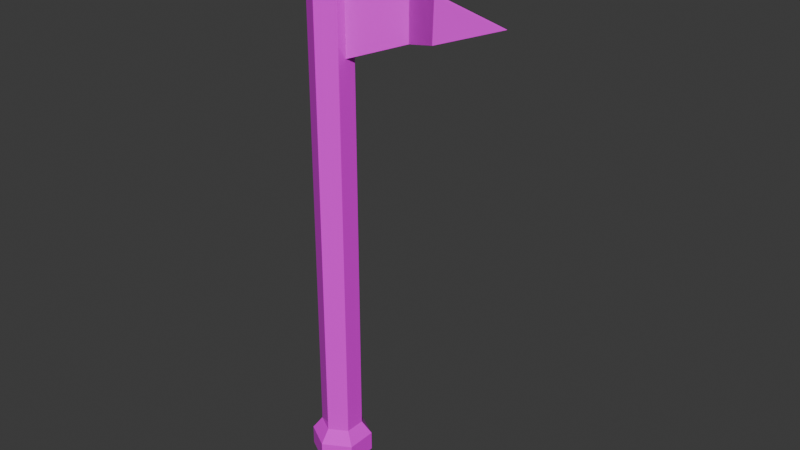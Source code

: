 # Source: flag.blend  (saved by Blender 5.2.44; exported with 4.5.12 LTS)
import bpy
from mathutils import Matrix  # noqa: F401  (used for matrix-valued properties, if any)

bpy.ops.wm.read_factory_settings(use_empty=True)
scene = bpy.context.scene
scene.name = 'Scene'

# ---- collections
col_collection = bpy.data.collections.new('Collection'); scene.collection.children.link(col_collection)

# ---- images (referenced by path relative to the original .blend; pixels are not part of the script)
import os
ASSET_DIR = os.environ.get("B2B_ASSET_DIR", "")  # directory of the original .blend (textures are referenced by path, not embedded)
HERE = os.path.dirname(os.path.abspath(__file__))  # packed textures are extracted next to this script under _unpacked/

def load_image(name, relpath, width, height, colorspace="sRGB"):
    """Load a texture the original file referenced (path relative to the .blend, or extracted next to this script)."""
    p = next((c for c in (os.path.join(HERE, relpath), os.path.join(ASSET_DIR, relpath)) if relpath and os.path.exists(c)), "")
    if p:
        img = bpy.data.images.load(p, check_existing=True)
        img.name = name
    else:  # same state as the original file: an image datablock whose file is absent (Cycles renders it pink)
        img = bpy.data.images.new(name, width, height)
        img.source = "FILE"
        img.filepath = "//" + (relpath or name)
    img.colorspace_settings.name = colorspace
    return img
img_fedfd_png = load_image('fedfd.png', 'fedfd.png', 1024, 1024, 'sRGB')

# ---- materials (node trees are filled in below, after node groups)
mat_material_001 = bpy.data.materials.new('Material.001')
mat_material_002 = bpy.data.materials.new('Material.002')

# ---- material node trees
mat_material_001.use_nodes = True; mat_material_001.node_tree.nodes.clear()
_N = mat_material_001.node_tree.nodes; _L = mat_material_001.node_tree.links
n0 = _N.new('ShaderNodeBsdfPrincipled'); n0.name = 'Principled BSDF'; n0.location = (-200, 100)
n0.inputs[2].default_value = 0.0
n0.inputs[10].default_value = 0.005
n1 = _N.new('ShaderNodeOutputMaterial'); n1.name = 'Material Output'; n1.location = (200, 100)
n2 = _N.new('ShaderNodeTexImage'); n2.name = 'Image Texture'; n2.location = (-472, 91)
n2.image = img_fedfd_png
n2.interpolation = 'Closest'
_L.new(n0.outputs[0], n1.inputs[0])
_L.new(n2.outputs[0], n0.inputs[0])
_L.new(n2.outputs[1], n0.inputs[4])
n1.is_active_output = True
mat_material_002.use_nodes = True; mat_material_002.node_tree.nodes.clear()
_N = mat_material_002.node_tree.nodes; _L = mat_material_002.node_tree.links
n0 = _N.new('ShaderNodeBsdfPrincipled'); n0.name = 'Principled BSDF'; n0.location = (-200, 100)
n0.inputs[2].default_value = 1.0
n0.inputs[10].default_value = 0.005
n1 = _N.new('ShaderNodeOutputMaterial'); n1.name = 'Material Output'; n1.location = (200, 100)
n2 = _N.new('ShaderNodeTexImage'); n2.name = 'Image Texture'; n2.location = (-484, 30)
n2.image = img_fedfd_png
n2.interpolation = 'Closest'
_L.new(n0.outputs[0], n1.inputs[0])
_L.new(n2.outputs[0], n0.inputs[0])
_L.new(n2.outputs[1], n0.inputs[4])
n1.is_active_output = True

# ---- world
world_world = bpy.data.worlds.new('World'); scene.world = world_world
world_world.use_nodes = True; world_world.node_tree.nodes.clear()
_N = world_world.node_tree.nodes; _L = world_world.node_tree.links
n0 = _N.new('ShaderNodeOutputWorld'); n0.name = 'World Output'; n0.location = (200, 100)
n1 = _N.new('ShaderNodeBackground'); n1.name = 'Background'; n1.location = (-200, 100)
n1.inputs[0].default_value = (0.05088, 0.05088, 0.05088, 1.0)
_L.new(n1.outputs[0], n0.inputs[0])
n0.is_active_output = True
world_world.color = (0.05088, 0.05088, 0.05088)
world_world.sun_shadow_jitter_overblur = 0.0

# ---- meshes
me_cylinder = bpy.data.meshes.new('Cylinder')
me_cylinder.from_pydata([(0.0, 1.0, -1.0), (0.0, 1.0, 0.9485), (0.866, 0.5, -1.0), (0.866, 0.5, 0.9485), (0.866, -0.5, -1.0), (0.866, -0.5, 0.9485), (0.0, -1.0, -1.0), (0.0, -1.0, 0.9485), (-0.866, -0.5, -1.0), (-0.866, -0.5, 0.9485), (-0.866, 0.5, -1.0), (-0.866, 0.5, 0.9485), (0.0, 1.483, -1.05), (1.285, 0.7417, -1.05), (1.285, -0.7417, -1.05), (0.0, -1.483, -1.05), (-1.285, -0.7417, -1.05), (-1.285, 0.7417, -1.05), (0.0, 1.483, -1.124), (1.285, 0.7417, -1.124), (1.285, -0.7417, -1.124), (0.0, -1.483, -1.124), (-1.285, -0.7417, -1.124), (-1.285, 0.7417, -1.124), (0.0, 1.0, 0.4651), (0.0, 1.0, 0.8987), (0.866, 0.5, 0.8987), (0.866, 0.5, 0.4651), (0.866, -0.5, 0.8987), (0.866, -0.5, 0.4651), (0.0, -1.0, 0.8987), (0.0, -1.0, 0.4651), (-0.866, -0.5, 0.8987), (-0.866, -0.5, 0.4651), (-0.866, 0.5, 0.8987), (-0.866, 0.5, 0.4651), (1.038, 0.5991, 0.9599), (0.0, 1.198, 0.9599), (1.038, -0.5991, 0.9599), (0.0, -1.198, 0.9599), (-1.038, -0.5991, 0.9599), (-1.038, 0.5991, 0.9599), (1.038, 0.5991, 0.9789), (0.0, 1.198, 0.9789), (1.038, -0.5991, 0.9789), (0.0, -1.198, 0.9789), (-1.038, -0.5991, 0.9789), (-1.038, 0.5991, 0.9789), (0.8566, 0.4946, 0.9874), (0.0, 0.9892, 0.9874), (0.8566, -0.4946, 0.9874), (0.0, -0.9892, 0.9874), (-0.8566, -0.4946, 0.9874), (-0.8566, 0.4946, 0.9874), (-0.866, -0.1667, -1.0), (-0.866, 0.1667, -1.0), (-0.866, 0.1667, 0.9485), (-0.866, -0.1667, 0.9485), (-1.285, -0.2472, -1.05), (-1.285, 0.2472, -1.05), (-1.285, -0.2472, -1.124), (-1.285, 0.2472, -1.124), (-0.8754, -0.05123, 0.4756), (-0.8754, 0.0431, 0.4756), (-0.8754, -0.05135, 0.8882), (-0.8754, 0.04298, 0.8882), (-1.038, 0.1997, 0.9599), (-1.038, -0.1997, 0.9599), (-1.038, 0.1997, 0.9789), (-1.038, -0.1997, 0.9789), (-0.8566, 0.1649, 0.9874), (-0.8566, -0.1649, 0.9874), (-8.401, 0.04231, 0.6819), (-8.401, 0.1366, 0.6819), (-3.349, -1.135, 0.8203), (-3.349, -1.04, 0.8203), (-5.994, 0.6415, 0.7477), (-5.994, 0.7359, 0.7477), (-3.338, -1.135, 0.5432), (-3.338, -1.041, 0.5432), (-5.926, 0.63, 0.6142), (-5.926, 0.7244, 0.6142), (-0.866, -0.04717, 0.8987), (-0.866, -0.04717, 0.4651), (-0.866, 0.04717, 0.8987), (-0.866, 0.04717, 0.4651), (-8.768, 0.04717, 0.6819), (-5.926, 0.7238, 0.6039), (-3.338, -1.135, 0.5329), (-5.926, 0.6295, 0.6039), (-8.768, -0.04717, 0.6819), (-3.338, -1.041, 0.5329), (-5.995, 0.7365, 0.758), (-3.35, -1.135, 0.8306), (-3.35, -1.041, 0.8306), (-5.995, 0.6422, 0.758), (0.2432, 0.1455, 0.9981), (-0.008822, 0.291, 0.9981), (0.2432, -0.1455, 0.9981), (-0.008822, -0.291, 0.9981), (-0.2608, -0.1455, 0.9981), (-0.2608, -0.04849, 0.9981), (-0.2608, 0.1455, 0.9981), (-0.2608, 0.04849, 0.9981), (-0.6607, -0.3985, 0.9928), (-0.6607, -0.1328, 0.9928), (0.7198, -0.3985, 0.9928), (0.02957, -0.797, 0.9928), (0.02957, 0.797, 0.9928), (0.7198, 0.3985, 0.9928), (-0.6607, 0.1328, 0.9928), (-0.6607, 0.3985, 0.9928)], [], [(25, 1, 3, 26), (26, 3, 5, 28), (28, 5, 7, 30), (30, 7, 9, 32), (1, 11, 41, 37), (84, 56, 11, 34), (34, 11, 1, 25), (55, 10, 17, 59), (59, 17, 23, 61), (0, 2, 13, 12), (4, 6, 15, 14), (10, 0, 12, 17), (6, 8, 16, 15), (2, 4, 14, 13), (18, 19, 20, 21, 22, 60, 61, 23), (14, 15, 21, 20), (12, 13, 19, 18), (17, 12, 18, 23), (15, 16, 22, 21), (13, 14, 20, 19), (10, 35, 24, 0), (35, 34, 25, 24), (55, 85, 35, 10), (85, 84, 34, 35), (6, 31, 33, 8), (31, 30, 32, 33), (4, 29, 31, 6), (29, 28, 30, 31), (2, 27, 29, 4), (27, 26, 28, 29), (0, 24, 27, 2), (24, 25, 26, 27), (67, 40, 46, 69), (9, 7, 39, 40), (5, 3, 36, 38), (57, 9, 40, 67), (3, 1, 37, 36), (7, 5, 38, 39), (43, 47, 53, 49), (39, 38, 44, 45), (36, 37, 43, 42), (37, 41, 47, 43), (40, 39, 45, 46), (38, 36, 42, 44), (105, 104, 100, 101), (46, 45, 51, 52), (44, 42, 48, 50), (69, 46, 52, 71), (45, 44, 50, 51), (42, 43, 49, 48), (47, 68, 70, 53), (68, 69, 71, 70), (11, 56, 66, 41), (56, 57, 67, 66), (41, 66, 68, 47), (66, 67, 69, 68), (33, 32, 82, 83), (95, 92, 86, 90), (8, 33, 83, 54), (54, 83, 85, 55), (16, 58, 60, 22), (58, 59, 61, 60), (8, 54, 58, 16), (54, 55, 59, 58), (32, 9, 57, 82), (82, 57, 56, 84), (87, 89, 90, 86), (77, 81, 73), (80, 76, 72), (62, 64, 74, 78), (65, 63, 79, 75), (85, 83, 88, 91), (82, 84, 94, 93), (78, 74, 76, 80), (75, 79, 81, 77), (91, 88, 89, 87), (93, 94, 92, 95), (64, 62, 83, 82), (63, 65, 84, 85), (73, 81, 87, 86), (78, 80, 89, 88), (80, 72, 90, 89), (79, 63, 85, 91), (77, 73, 86, 92), (62, 78, 88, 83), (81, 79, 91, 87), (74, 64, 82, 93), (65, 75, 94, 84), (72, 76, 95, 90), (76, 74, 93, 95), (75, 77, 92, 94), (96, 97, 102, 103, 101, 100, 99, 98), (107, 106, 98, 99), (109, 108, 97, 96), (110, 105, 101, 103), (108, 111, 102, 97), (104, 107, 99, 100), (106, 109, 96, 98), (111, 110, 103, 102), (53, 70, 110, 111), (50, 48, 109, 106), (52, 51, 107, 104), (49, 53, 111, 108), (70, 71, 105, 110), (48, 49, 108, 109), (51, 50, 106, 107), (71, 52, 104, 105)])
me_cylinder.polygons.foreach_set('material_index', [0, 0, 0, 0, 0, 0, 0, 0, 0, 0, 0, 0, 0, 0, 0, 0, 0, 0, 0, 0, 0, 0, 0, 0, 0, 0, 0, 0, 0, 0, 0, 0, 0, 0, 0, 0, 0, 0, 0, 0, 0, 0, 0, 0, 0, 0, 0, 0, 0, 0, 0, 0, 0, 0, 0, 0, 0, 1, 0, 0, 0, 0, 0, 0, 0, 0, 1, 1, 1, 1, 1, 1, 1, 1, 1, 1, 1, 1, 1, 1, 1, 1, 1, 1, 1, 1, 1, 1, 1, 1, 1, 0, 0, 0, 0, 0, 0, 0, 0, 0, 0, 0, 0, 0, 0, 0, 0])
_uv = me_cylinder.uv_layers.new(name='UVMap')
_uv.uv.foreach_set('vector', [0.5576, 0.6398, 0.5576, 0.648, 0.5105, 0.648, 0.5105, 0.6398, 0.5105, 0.6398, 0.5105, 0.648, 0.4634, 0.648, 0.4634, 0.6398, 0.4634, 0.6398, 0.4634, 0.648, 0.4163, 0.648, 0.4163, 0.6398, 0.4163, 0.6398, 0.4163, 0.648, 0.3692, 0.648, 0.3692, 0.6398, 0.05694, 0.5498, 0.06353, 0.5498, 0.06353, 0.5498, 0.05694, 0.5498, 0.3378, 0.6398, 0.3378, 0.648, 0.3221, 0.648, 0.3221, 0.6398, 0.3221, 0.6398, 0.3221, 0.648, 0.275, 0.648, 0.275, 0.6398, 0.03287, 0.4425, 0.03287, 0.4336, 0.03287, 0.4336, 0.03287, 0.4425, 0.03287, 0.4425, 0.03287, 0.4336, 0.03287, 0.4336, 0.03287, 0.4425, 0.03287, 0.5672, 0.03287, 0.5405, 0.03287, 0.5405, 0.03287, 0.5672, 0.03287, 0.5138, 0.03287, 0.487, 0.03287, 0.487, 0.03287, 0.5138, 0.03287, 0.4336, 0.03287, 0.4069, 0.03287, 0.4069, 0.03287, 0.4336, 0.03287, 0.487, 0.03287, 0.4603, 0.03287, 0.4603, 0.03287, 0.487, 0.03287, 0.5405, 0.03287, 0.5138, 0.03287, 0.5138, 0.03287, 0.5405, 0.03447, 0.5271, 0.05371, 0.5604, 0.09219, 0.5604, 0.1114, 0.5271, 0.09219, 0.4938, 0.07936, 0.4938, 0.06653, 0.4938, 0.05371, 0.4938, 0.03287, 0.5138, 0.03287, 0.487, 0.03287, 0.487, 0.03287, 0.5138, 0.03287, 0.5672, 0.03287, 0.5405, 0.03287, 0.5405, 0.03287, 0.5672, 0.03287, 0.4336, 0.03287, 0.4069, 0.03287, 0.4069, 0.03287, 0.4336, 0.03287, 0.487, 0.03287, 0.4603, 0.03287, 0.4603, 0.03287, 0.487, 0.03287, 0.5405, 0.03287, 0.5138, 0.03287, 0.5138, 0.03287, 0.5405, 0.3221, 0.5067, 0.3221, 0.5927, 0.275, 0.5927, 0.275, 0.5067, 0.3221, 0.5927, 0.3221, 0.6398, 0.275, 0.6398, 0.275, 0.5927, 0.3378, 0.5067, 0.3378, 0.5927, 0.3221, 0.5927, 0.3221, 0.5067, 0.3378, 0.5927, 0.3378, 0.6398, 0.3221, 0.6398, 0.3221, 0.5927, 0.4163, 0.5067, 0.4163, 0.5927, 0.3692, 0.5927, 0.3692, 0.5067, 0.4163, 0.5927, 0.4163, 0.6398, 0.3692, 0.6398, 0.3692, 0.5927, 0.4634, 0.5067, 0.4634, 0.5927, 0.4163, 0.5927, 0.4163, 0.5067, 0.4634, 0.5927, 0.4634, 0.6398, 0.4163, 0.6398, 0.4163, 0.5927, 0.5105, 0.5067, 0.5105, 0.5927, 0.4634, 0.5927, 0.4634, 0.5067, 0.5105, 0.5927, 0.5105, 0.6398, 0.4634, 0.6398, 0.4634, 0.5927, 0.5576, 0.5067, 0.5576, 0.5927, 0.5105, 0.5927, 0.5105, 0.5067, 0.5576, 0.5927, 0.5576, 0.6398, 0.5105, 0.6398, 0.5105, 0.5927, 0.06792, 0.5498, 0.07012, 0.5498, 0.07012, 0.5498, 0.06792, 0.5498, 0.07012, 0.5498, 0.0767, 0.5498, 0.0767, 0.5498, 0.07012, 0.5498, 0.08329, 0.5498, 0.08987, 0.5498, 0.08987, 0.5498, 0.08329, 0.5498, 0.06792, 0.5498, 0.07012, 0.5498, 0.07012, 0.5498, 0.06792, 0.5498, 0.08987, 0.5498, 0.09646, 0.5498, 0.09646, 0.5498, 0.08987, 0.5498, 0.0767, 0.5498, 0.08329, 0.5498, 0.08329, 0.5498, 0.0767, 0.5498, 0.05694, 0.5498, 0.06353, 0.5498, 0.06353, 0.5498, 0.05694, 0.5498, 0.0767, 0.5498, 0.08329, 0.5498, 0.08329, 0.5498, 0.0767, 0.5498, 0.08987, 0.5498, 0.09646, 0.5498, 0.09646, 0.5498, 0.08987, 0.5498, 0.05694, 0.5498, 0.06353, 0.5498, 0.06353, 0.5498, 0.05694, 0.5498, 0.07012, 0.5498, 0.0767, 0.5498, 0.0767, 0.5498, 0.07012, 0.5498, 0.08329, 0.5498, 0.08987, 0.5498, 0.08987, 0.5498, 0.08329, 0.5498, 0.06792, 0.5498, 0.07012, 0.5498, 0.07012, 0.5498, 0.06792, 0.5498, 0.07012, 0.5498, 0.0767, 0.5498, 0.0767, 0.5498, 0.07012, 0.5498, 0.08329, 0.5498, 0.08987, 0.5498, 0.08987, 0.5498, 0.08329, 0.5498, 0.06792, 0.5498, 0.07012, 0.5498, 0.07012, 0.5498, 0.06792, 0.5498, 0.0767, 0.5498, 0.08329, 0.5498, 0.08329, 0.5498, 0.0767, 0.5498, 0.08987, 0.5498, 0.09646, 0.5498, 0.09646, 0.5498, 0.08987, 0.5498, 0.06353, 0.5498, 0.06572, 0.5498, 0.06572, 0.5498, 0.06353, 0.5498, 0.06572, 0.5498, 0.06792, 0.5498, 0.06792, 0.5498, 0.06572, 0.5498, 0.06353, 0.5498, 0.06572, 0.5498, 0.06572, 0.5498, 0.06353, 0.5498, 0.06572, 0.5498, 0.06792, 0.5498, 0.06792, 0.5498, 0.06572, 0.5498, 0.06353, 0.5498, 0.06572, 0.5498, 0.06572, 0.5498, 0.06353, 0.5498, 0.06572, 0.5498, 0.06792, 0.5498, 0.06792, 0.5498, 0.06572, 0.5498, 0.3692, 0.5927, 0.3692, 0.6398, 0.3535, 0.6398, 0.3535, 0.5927, 0.6441, 0.5726, 0.6464, 0.5726, 0.6464, 0.5726, 0.6441, 0.5726, 0.3692, 0.5067, 0.3692, 0.5927, 0.3535, 0.5927, 0.3535, 0.5067, 0.3535, 0.5067, 0.3535, 0.5927, 0.3378, 0.5927, 0.3378, 0.5067, 0.03287, 0.4603, 0.03287, 0.4514, 0.03287, 0.4514, 0.03287, 0.4603, 0.03287, 0.4514, 0.03287, 0.4425, 0.03287, 0.4425, 0.03287, 0.4514, 0.03287, 0.4603, 0.03287, 0.4514, 0.03287, 0.4514, 0.03287, 0.4603, 0.03287, 0.4514, 0.03287, 0.4425, 0.03287, 0.4425, 0.03287, 0.4514, 0.3692, 0.6398, 0.3692, 0.648, 0.3535, 0.648, 0.3535, 0.6398, 0.3535, 0.6398, 0.3535, 0.648, 0.3378, 0.648, 0.3378, 0.6398, 0.6583, 0.575, 0.6559, 0.575, 0.6559, 0.575, 0.6583, 0.575, 0.7924, 0.5779, 0.7924, 0.5631, 0.7924, 0.5779, 0.73, 0.5642, 0.73, 0.5786, 0.73, 0.5642, 0.73, 0.5642, 0.73, 0.6091, 0.73, 0.5943, 0.73, 0.5642, 0.7924, 0.5779, 0.7924, 0.533, 0.7924, 0.5477, 0.7924, 0.5779, 0.6583, 0.575, 0.6559, 0.575, 0.6559, 0.575, 0.6583, 0.575, 0.6441, 0.5726, 0.6464, 0.5726, 0.6464, 0.5726, 0.6441, 0.5726, 0.73, 0.5642, 0.73, 0.5943, 0.73, 0.5786, 0.73, 0.5642, 0.7924, 0.5779, 0.7924, 0.5477, 0.7924, 0.5631, 0.7924, 0.5779, 0.6583, 0.575, 0.6559, 0.575, 0.6559, 0.575, 0.6583, 0.575, 0.6272, 0.5572, 0.6296, 0.5572, 0.6296, 0.5572, 0.6272, 0.5572, 0.73, 0.6091, 0.73, 0.5642, 0.73, 0.5631, 0.73, 0.6102, 0.7924, 0.533, 0.7924, 0.5779, 0.7924, 0.579, 0.7924, 0.5319, 0.666, 0.5733, 0.666, 0.5756, 0.666, 0.5757, 0.666, 0.5731, 0.6559, 0.5748, 0.6559, 0.5748, 0.6559, 0.575, 0.6559, 0.575, 0.6559, 0.5748, 0.6559, 0.5748, 0.6559, 0.575, 0.6559, 0.575, 0.666, 0.5779, 0.666, 0.5801, 0.666, 0.5803, 0.666, 0.5781, 0.666, 0.5733, 0.666, 0.5733, 0.666, 0.5731, 0.666, 0.5731, 0.6559, 0.5748, 0.6559, 0.5748, 0.6559, 0.575, 0.6559, 0.575, 0.666, 0.575, 0.666, 0.5773, 0.666, 0.5775, 0.666, 0.5751, 0.6559, 0.5702, 0.6559, 0.568, 0.6559, 0.5678, 0.6559, 0.5701, 0.666, 0.5733, 0.666, 0.5733, 0.666, 0.5731, 0.666, 0.5731, 0.6559, 0.5748, 0.6559, 0.5726, 0.6559, 0.5725, 0.6559, 0.575, 0.6559, 0.5726, 0.6559, 0.5702, 0.6559, 0.5701, 0.6559, 0.5725, 0.666, 0.5733, 0.666, 0.5733, 0.666, 0.5731, 0.666, 0.5731, 0.07504, 0.5249, 0.06682, 0.5297, 0.05861, 0.5249, 0.05861, 0.5218, 0.05861, 0.5186, 0.05861, 0.5154, 0.06682, 0.5107, 0.07504, 0.5154, 0.0767, 0.5498, 0.08329, 0.5498, 0.08329, 0.5498, 0.0767, 0.5498, 0.08987, 0.5498, 0.09646, 0.5498, 0.09646, 0.5498, 0.08987, 0.5498, 0.06572, 0.5498, 0.06792, 0.5498, 0.06792, 0.5498, 0.06572, 0.5498, 0.05694, 0.5498, 0.06353, 0.5498, 0.06353, 0.5498, 0.05694, 0.5498, 0.07012, 0.5498, 0.0767, 0.5498, 0.0767, 0.5498, 0.07012, 0.5498, 0.08329, 0.5498, 0.08987, 0.5498, 0.08987, 0.5498, 0.08329, 0.5498, 0.06353, 0.5498, 0.06572, 0.5498, 0.06572, 0.5498, 0.06353, 0.5498, 0.06353, 0.5498, 0.06572, 0.5498, 0.06572, 0.5498, 0.06353, 0.5498, 0.08329, 0.5498, 0.08987, 0.5498, 0.08987, 0.5498, 0.08329, 0.5498, 0.07012, 0.5498, 0.0767, 0.5498, 0.0767, 0.5498, 0.07012, 0.5498, 0.05694, 0.5498, 0.06353, 0.5498, 0.06353, 0.5498, 0.05694, 0.5498, 0.06572, 0.5498, 0.06792, 0.5498, 0.06792, 0.5498, 0.06572, 0.5498, 0.08987, 0.5498, 0.09646, 0.5498, 0.09646, 0.5498, 0.08987, 0.5498, 0.0767, 0.5498, 0.08329, 0.5498, 0.08329, 0.5498, 0.0767, 0.5498, 0.06792, 0.5498, 0.07012, 0.5498, 0.07012, 0.5498, 0.06792, 0.5498])
me_cylinder.materials.append(mat_material_001)
me_cylinder.materials.append(mat_material_002)
me_cylinder.materials.append(mat_material_001)
me_cylinder.update()

# ---- objects
ob_cylinder = bpy.data.objects.new('Cylinder', me_cylinder)

# ---- transforms, parenting, visibility, modifiers, constraints
ob_cylinder.location = (0.0, 0.0, 0.0)
ob_cylinder.scale = (-0.09322, -0.09322, 1.2)

# ---- collection membership
col_collection.objects.link(ob_cylinder)

# ---- scene / render settings (as saved in the file)
scene.frame_start = 1; scene.frame_end = 250; scene.frame_set(1)
scene.render.engine = 'BLENDER_EEVEE_NEXT'
scene.render.bake_bias = 0.0
scene.render.bake_samples = 0
scene.render.compositor_device = 'GPU'
scene.eevee.use_volume_custom_range = False
scene.eevee.fast_gi_thickness_near = 0.1
scene.eevee.fast_gi_thickness_far = 0.0
scene.eevee.ray_tracing_options.screen_trace_thickness = 0.1
bpy.context.view_layer.update()

# ---- added for rendering (the .blend has no active camera and no usable light): camera, sun
cam_auto = bpy.data.cameras.new('AutoCamera')
cam_auto.lens = 50.0
cam_auto.sensor_width = 36.0
cam_auto.clip_end = 1000.0
ob_auto_camera = bpy.data.objects.new('AutoCamera', cam_auto)
scene.collection.objects.link(ob_auto_camera)
ob_auto_camera.location = (2.87327, -3.02933, 1.94377)
ob_auto_camera.rotation_euler = (1.09748, -7.21219e-08, 0.694738)
scene.camera = ob_auto_camera
light_auto_sun = bpy.data.lights.new('AutoSun', 'SUN')
light_auto_sun.energy = 3.0
light_auto_sun.angle = 0.0523599
ob_auto_sun = bpy.data.objects.new('AutoSun', light_auto_sun)
scene.collection.objects.link(ob_auto_sun)
ob_auto_sun.rotation_euler = (0.872665, 0.174533, 0.523599)
bpy.context.view_layer.update()

